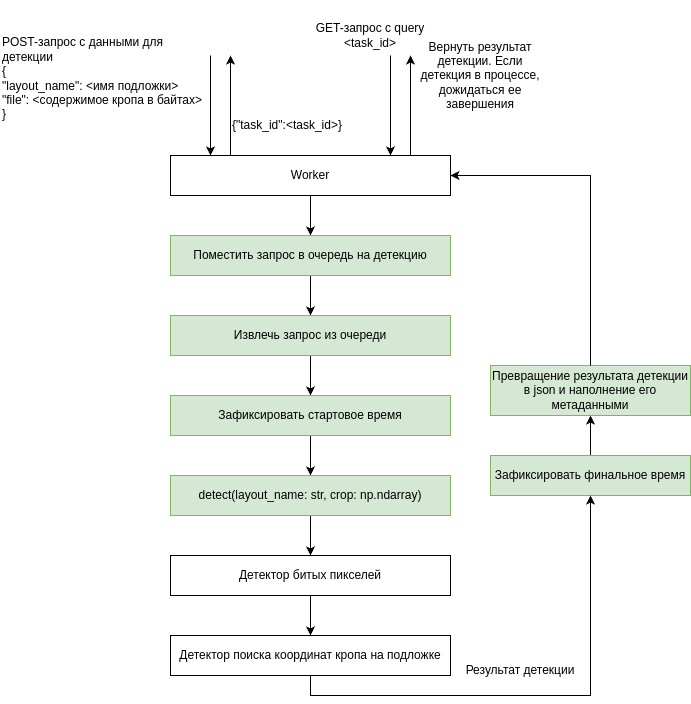

The diagram above was exported from draw.io. Its source (the exported page's mxGraphModel, read from the mxfile embedded in the PNG):
<mxGraphModel dx="1132" dy="1047" grid="1" gridSize="10" guides="1" tooltips="1" connect="1" arrows="1" fold="1" page="1" pageScale="1" pageWidth="850" pageHeight="1100" math="0" shadow="0">
  <root>
    <mxCell id="0" />
    <mxCell id="1" parent="0" />
    <mxCell id="jgQD-mLmlprnnaP6-Urn-3" value="" style="edgeStyle=orthogonalEdgeStyle;rounded=0;orthogonalLoop=1;jettySize=auto;html=1;" parent="1" source="YpXR1NYP6XQu3CqXUiG9-2" target="jgQD-mLmlprnnaP6-Urn-2" edge="1">
      <mxGeometry relative="1" as="geometry" />
    </mxCell>
    <mxCell id="YpXR1NYP6XQu3CqXUiG9-2" value="Worker" style="rounded=0;whiteSpace=wrap;html=1;" parent="1" vertex="1">
      <mxGeometry x="200" y="440" width="280" height="40" as="geometry" />
    </mxCell>
    <mxCell id="wGTgKy5DA3Dax--A0Zx4-10" value="" style="edgeStyle=orthogonalEdgeStyle;rounded=0;orthogonalLoop=1;jettySize=auto;html=1;" parent="1" source="YpXR1NYP6XQu3CqXUiG9-3" target="YpXR1NYP6XQu3CqXUiG9-29" edge="1">
      <mxGeometry relative="1" as="geometry" />
    </mxCell>
    <mxCell id="YpXR1NYP6XQu3CqXUiG9-3" value="Детектор битых пикселей" style="rounded=0;whiteSpace=wrap;html=1;" parent="1" vertex="1">
      <mxGeometry x="200" y="840" width="280" height="40" as="geometry" />
    </mxCell>
    <mxCell id="YpXR1NYP6XQu3CqXUiG9-12" value="POST-запрос с данными для детекции&lt;div&gt;{&lt;/div&gt;&lt;div&gt;&lt;span style=&quot;&quot;&gt;&quot;layout_name&quot;: &amp;lt;имя подложки&amp;gt;&lt;br&gt;&lt;/span&gt;&quot;file&quot;: &amp;lt;содержимое кропа в байтах&amp;gt;&lt;/div&gt;&lt;div&gt;}&lt;/div&gt;" style="text;html=1;align=left;verticalAlign=middle;whiteSpace=wrap;rounded=0;" parent="1" vertex="1">
      <mxGeometry x="30" y="285" width="210" height="155" as="geometry" />
    </mxCell>
    <mxCell id="YpXR1NYP6XQu3CqXUiG9-29" value="Детектор поиска координат кропа на подложке" style="rounded=0;whiteSpace=wrap;html=1;" parent="1" vertex="1">
      <mxGeometry x="200" y="920" width="280" height="40" as="geometry" />
    </mxCell>
    <mxCell id="YpXR1NYP6XQu3CqXUiG9-37" value="GET-запрос с query &amp;lt;task_id&amp;gt;" style="text;html=1;align=center;verticalAlign=middle;whiteSpace=wrap;rounded=0;" parent="1" vertex="1">
      <mxGeometry x="330" y="290" width="140" height="60" as="geometry" />
    </mxCell>
    <mxCell id="YpXR1NYP6XQu3CqXUiG9-38" value="" style="endArrow=classic;html=1;rounded=0;entryX=0.107;entryY=0;entryDx=0;entryDy=0;entryPerimeter=0;" parent="1" edge="1">
      <mxGeometry width="50" height="50" relative="1" as="geometry">
        <mxPoint x="240.04" y="340" as="sourcePoint" />
        <mxPoint x="240.00000000000003" y="440" as="targetPoint" />
      </mxGeometry>
    </mxCell>
    <mxCell id="wGTgKy5DA3Dax--A0Zx4-3" value="" style="endArrow=classic;html=1;rounded=0;entryX=0.5;entryY=0;entryDx=0;entryDy=0;exitX=0.5;exitY=1;exitDx=0;exitDy=0;" parent="1" source="jgQD-mLmlprnnaP6-Urn-4" target="wGTgKy5DA3Dax--A0Zx4-4" edge="1">
      <mxGeometry width="50" height="50" relative="1" as="geometry">
        <mxPoint x="360" y="660" as="sourcePoint" />
        <mxPoint x="340" y="680" as="targetPoint" />
        <Array as="points">
          <mxPoint x="340" y="660" />
        </Array>
      </mxGeometry>
    </mxCell>
    <mxCell id="wGTgKy5DA3Dax--A0Zx4-29" value="" style="edgeStyle=orthogonalEdgeStyle;rounded=0;orthogonalLoop=1;jettySize=auto;html=1;" parent="1" source="wGTgKy5DA3Dax--A0Zx4-4" edge="1">
      <mxGeometry relative="1" as="geometry">
        <mxPoint x="340" y="760" as="targetPoint" />
      </mxGeometry>
    </mxCell>
    <mxCell id="wGTgKy5DA3Dax--A0Zx4-4" value="Зафиксировать стартовое время" style="rounded=0;whiteSpace=wrap;html=1;fillColor=#d5e8d4;strokeColor=#82b366;" parent="1" vertex="1">
      <mxGeometry x="200" y="680" width="280" height="40" as="geometry" />
    </mxCell>
    <mxCell id="wGTgKy5DA3Dax--A0Zx4-15" value="" style="edgeStyle=orthogonalEdgeStyle;rounded=0;orthogonalLoop=1;jettySize=auto;html=1;" parent="1" source="wGTgKy5DA3Dax--A0Zx4-7" target="YpXR1NYP6XQu3CqXUiG9-3" edge="1">
      <mxGeometry relative="1" as="geometry" />
    </mxCell>
    <mxCell id="wGTgKy5DA3Dax--A0Zx4-7" value="detect(layout_name: str, crop: np.ndarray)" style="rounded=0;whiteSpace=wrap;html=1;fillColor=#d5e8d4;strokeColor=#82b366;" parent="1" vertex="1">
      <mxGeometry x="200" y="760" width="280" height="40" as="geometry" />
    </mxCell>
    <mxCell id="wGTgKy5DA3Dax--A0Zx4-17" value="" style="edgeStyle=orthogonalEdgeStyle;rounded=0;orthogonalLoop=1;jettySize=auto;html=1;" parent="1" source="wGTgKy5DA3Dax--A0Zx4-13" target="wGTgKy5DA3Dax--A0Zx4-16" edge="1">
      <mxGeometry relative="1" as="geometry" />
    </mxCell>
    <mxCell id="wGTgKy5DA3Dax--A0Zx4-13" value="Зафиксировать финальное время" style="rounded=0;whiteSpace=wrap;html=1;fillColor=#d5e8d4;strokeColor=#82b366;" parent="1" vertex="1">
      <mxGeometry x="520" y="740" width="200" height="40" as="geometry" />
    </mxCell>
    <mxCell id="wGTgKy5DA3Dax--A0Zx4-16" value="Превращение результата детекции в json и наполнение его метаданными" style="rounded=0;whiteSpace=wrap;html=1;fillColor=#d5e8d4;strokeColor=#82b366;" parent="1" vertex="1">
      <mxGeometry x="520" y="650" width="200" height="50" as="geometry" />
    </mxCell>
    <mxCell id="wGTgKy5DA3Dax--A0Zx4-23" value="" style="endArrow=classic;html=1;rounded=0;exitX=0.5;exitY=1;exitDx=0;exitDy=0;entryX=0.5;entryY=1;entryDx=0;entryDy=0;" parent="1" source="YpXR1NYP6XQu3CqXUiG9-29" target="wGTgKy5DA3Dax--A0Zx4-13" edge="1">
      <mxGeometry width="50" height="50" relative="1" as="geometry">
        <mxPoint x="400" y="1130" as="sourcePoint" />
        <mxPoint x="450" y="1080" as="targetPoint" />
        <Array as="points">
          <mxPoint x="340" y="980" />
          <mxPoint x="620" y="980" />
        </Array>
      </mxGeometry>
    </mxCell>
    <mxCell id="wGTgKy5DA3Dax--A0Zx4-30" value="" style="endArrow=classic;html=1;rounded=0;entryX=1;entryY=0.5;entryDx=0;entryDy=0;" parent="1" source="wGTgKy5DA3Dax--A0Zx4-16" target="YpXR1NYP6XQu3CqXUiG9-2" edge="1">
      <mxGeometry width="50" height="50" relative="1" as="geometry">
        <mxPoint x="660" y="480" as="sourcePoint" />
        <mxPoint x="630" y="600" as="targetPoint" />
        <Array as="points">
          <mxPoint x="620" y="480" />
          <mxPoint x="620" y="460" />
        </Array>
      </mxGeometry>
    </mxCell>
    <mxCell id="wGTgKy5DA3Dax--A0Zx4-34" value="" style="endArrow=classic;html=1;rounded=0;" parent="1" edge="1">
      <mxGeometry width="50" height="50" relative="1" as="geometry">
        <mxPoint x="260" y="440" as="sourcePoint" />
        <mxPoint x="260" y="340" as="targetPoint" />
      </mxGeometry>
    </mxCell>
    <mxCell id="wGTgKy5DA3Dax--A0Zx4-35" value="{&quot;task_id&quot;:&amp;lt;task_id&amp;gt;}" style="text;html=1;align=left;verticalAlign=middle;whiteSpace=wrap;rounded=0;" parent="1" vertex="1">
      <mxGeometry x="260" y="395" width="130" height="30" as="geometry" />
    </mxCell>
    <mxCell id="wGTgKy5DA3Dax--A0Zx4-39" value="" style="endArrow=classic;html=1;rounded=0;entryX=0.107;entryY=0;entryDx=0;entryDy=0;entryPerimeter=0;" parent="1" edge="1">
      <mxGeometry width="50" height="50" relative="1" as="geometry">
        <mxPoint x="420" y="340" as="sourcePoint" />
        <mxPoint x="420" y="440" as="targetPoint" />
      </mxGeometry>
    </mxCell>
    <mxCell id="wGTgKy5DA3Dax--A0Zx4-40" value="" style="endArrow=classic;html=1;rounded=0;" parent="1" edge="1">
      <mxGeometry width="50" height="50" relative="1" as="geometry">
        <mxPoint x="440" y="440" as="sourcePoint" />
        <mxPoint x="440" y="340" as="targetPoint" />
      </mxGeometry>
    </mxCell>
    <mxCell id="wGTgKy5DA3Dax--A0Zx4-41" value="Вернуть результат детекции. Если детекция в процессе, дожидаться ее завершения" style="text;html=1;align=center;verticalAlign=middle;whiteSpace=wrap;rounded=0;" parent="1" vertex="1">
      <mxGeometry x="440" y="330" width="140" height="60" as="geometry" />
    </mxCell>
    <mxCell id="jgQD-mLmlprnnaP6-Urn-1" value="Результат детекции" style="text;html=1;align=center;verticalAlign=middle;whiteSpace=wrap;rounded=0;" parent="1" vertex="1">
      <mxGeometry x="480" y="940" width="140" height="30" as="geometry" />
    </mxCell>
    <mxCell id="jgQD-mLmlprnnaP6-Urn-6" value="" style="edgeStyle=orthogonalEdgeStyle;rounded=0;orthogonalLoop=1;jettySize=auto;html=1;" parent="1" source="jgQD-mLmlprnnaP6-Urn-2" target="jgQD-mLmlprnnaP6-Urn-4" edge="1">
      <mxGeometry relative="1" as="geometry" />
    </mxCell>
    <mxCell id="jgQD-mLmlprnnaP6-Urn-2" value="Поместить запрос в очередь на детекцию" style="rounded=0;whiteSpace=wrap;html=1;fillColor=#d5e8d4;strokeColor=#82b366;" parent="1" vertex="1">
      <mxGeometry x="200" y="520" width="280" height="40" as="geometry" />
    </mxCell>
    <mxCell id="jgQD-mLmlprnnaP6-Urn-4" value="Извлечь запрос из очереди" style="rounded=0;whiteSpace=wrap;html=1;fillColor=#d5e8d4;strokeColor=#82b366;" parent="1" vertex="1">
      <mxGeometry x="200" y="600" width="280" height="40" as="geometry" />
    </mxCell>
    <mxCell id="jgQD-mLmlprnnaP6-Urn-5" style="edgeStyle=orthogonalEdgeStyle;rounded=0;orthogonalLoop=1;jettySize=auto;html=1;exitX=0.5;exitY=1;exitDx=0;exitDy=0;" parent="1" source="jgQD-mLmlprnnaP6-Urn-2" target="jgQD-mLmlprnnaP6-Urn-2" edge="1">
      <mxGeometry relative="1" as="geometry" />
    </mxCell>
  </root>
</mxGraphModel>